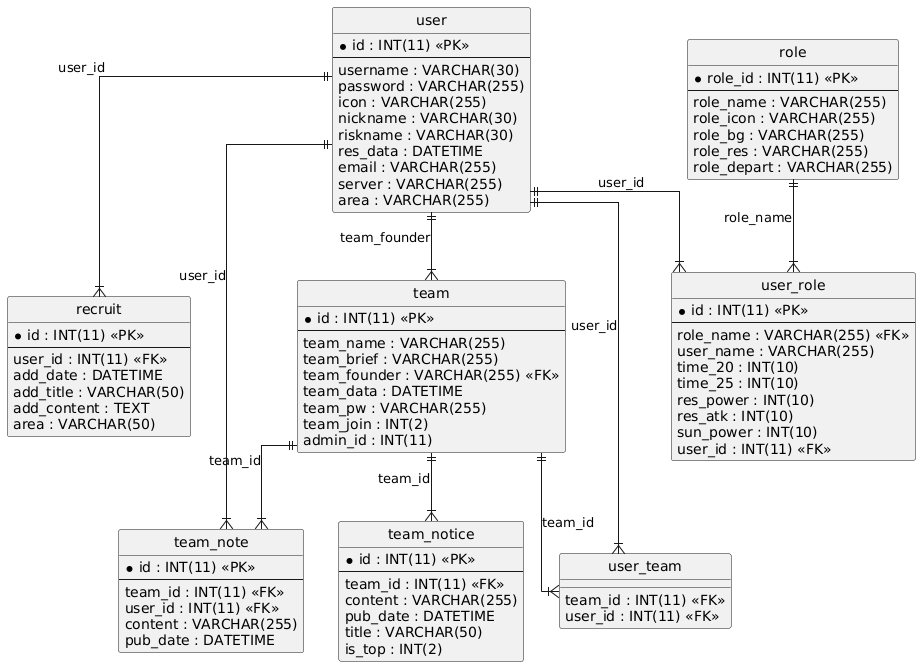

The diagram above was rendered by PlantUML. Its source (embedded in the PNG):
@startuml
hide circle
skinparam linetype ortho

entity "recruit" as recruit {
  * id : INT(11) <<PK>>
  --
  user_id : INT(11) <<FK>>
  add_date : DATETIME
  add_title : VARCHAR(50)
  add_content : TEXT
  area : VARCHAR(50)
}

entity "role" as role {
  * role_id : INT(11) <<PK>>
  --
  role_name : VARCHAR(255)
  role_icon : VARCHAR(255)
  role_bg : VARCHAR(255)
  role_res : VARCHAR(255)
  role_depart : VARCHAR(255)
}

entity "team" as team {
  * id : INT(11) <<PK>>
  --
  team_name : VARCHAR(255)
  team_brief : VARCHAR(255)
  team_founder : VARCHAR(255) <<FK>>
  team_data : DATETIME
  team_pw : VARCHAR(255)
  team_join : INT(2)
  admin_id : INT(11)
}

entity "team_note" as team_note {
  * id : INT(11) <<PK>>
  --
  team_id : INT(11) <<FK>>
  user_id : INT(11) <<FK>>
  content : VARCHAR(255)
  pub_date : DATETIME
}

entity "team_notice" as team_notice {
  * id : INT(11) <<PK>>
  --
  team_id : INT(11) <<FK>>
  content : VARCHAR(255)
  pub_date : DATETIME
  title : VARCHAR(50)
  is_top : INT(2)
}

entity "user" as user {
  * id : INT(11) <<PK>>
  --
  username : VARCHAR(30)
  password : VARCHAR(255)
  icon : VARCHAR(255)
  nickname : VARCHAR(30)
  riskname : VARCHAR(30)
  res_data : DATETIME
  email : VARCHAR(255)
  server : VARCHAR(255)
  area : VARCHAR(255)
}

entity "user_role" as user_role {
  * id : INT(11) <<PK>>
  --
  role_name : VARCHAR(255) <<FK>>
  user_name : VARCHAR(255)
  time_20 : INT(10)
  time_25 : INT(10)
  res_power : INT(10)
  res_atk : INT(10)
  sun_power : INT(10)
  user_id : INT(11) <<FK>>
}

entity "user_team" as user_team {
  team_id : INT(11) <<FK>>
  user_id : INT(11) <<FK>>
}

user ||--|{ recruit : "user_id"
user ||--|{ team : "team_founder"
team ||--|{ team_note : "team_id"
user ||--|{ team_note : "user_id"
team ||--|{ team_notice : "team_id"
role ||--|{ user_role : "role_name"
user ||--|{ user_role : "user_id"
team ||--|{ user_team : "team_id"
user ||--|{ user_team : "user_id"
@enduml